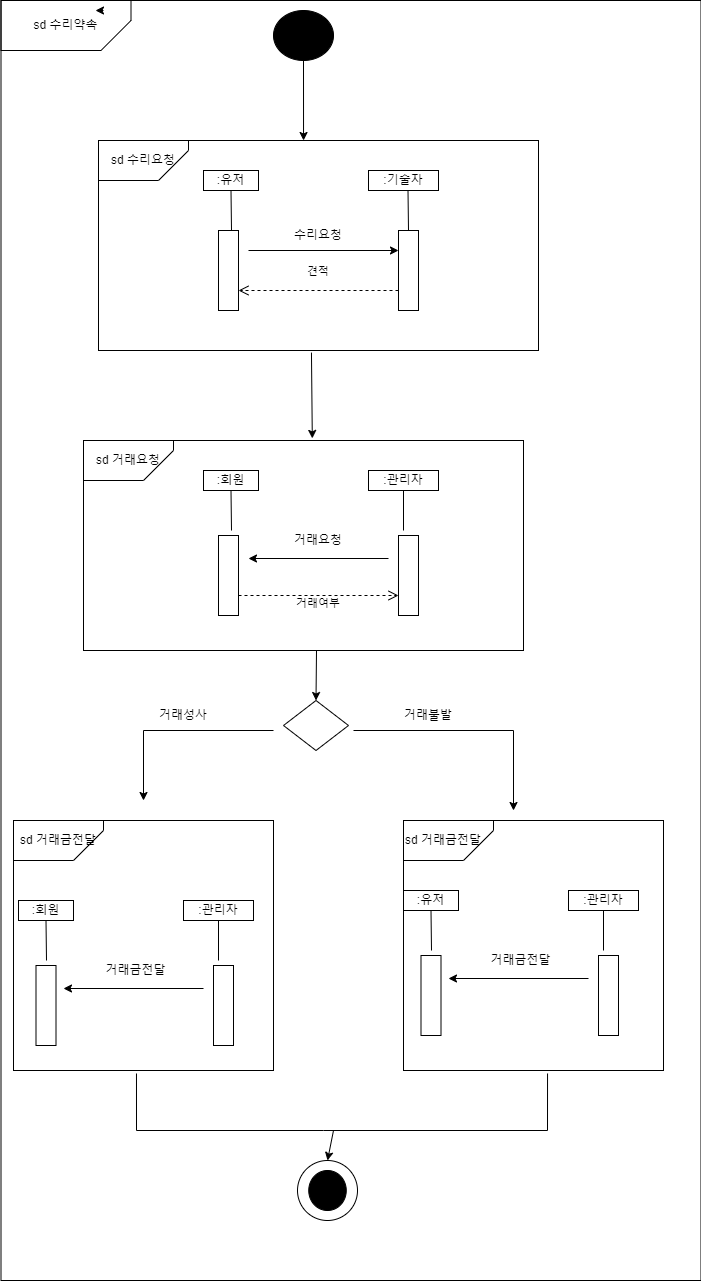

The diagram above was exported from draw.io. Its source (the exported page's mxGraphModel, read from the mxfile embedded in the PNG):
<mxGraphModel dx="1422" dy="729" grid="1" gridSize="10" guides="1" tooltips="1" connect="1" arrows="1" fold="1" page="1" pageScale="1" pageWidth="827" pageHeight="1169" math="0" shadow="0">
  <root>
    <mxCell id="0" />
    <mxCell id="1" parent="0" />
    <mxCell id="IiJsIwYQYSV59zP-zInB-1" value="" style="ellipse;whiteSpace=wrap;html=1;fillColor=#000000;" vertex="1" parent="1">
      <mxGeometry x="330" y="40" width="60" height="50" as="geometry" />
    </mxCell>
    <mxCell id="IiJsIwYQYSV59zP-zInB-3" value="" style="shape=card;whiteSpace=wrap;html=1;fillColor=default;rotation=-180;" vertex="1" parent="1">
      <mxGeometry x="155" y="170" width="90" height="40" as="geometry" />
    </mxCell>
    <mxCell id="IiJsIwYQYSV59zP-zInB-4" value=":유저" style="rounded=0;whiteSpace=wrap;html=1;fillColor=default;" vertex="1" parent="1">
      <mxGeometry x="260" y="200" width="55" height="20" as="geometry" />
    </mxCell>
    <mxCell id="IiJsIwYQYSV59zP-zInB-5" value=":기술자" style="rounded=0;whiteSpace=wrap;html=1;fillColor=default;" vertex="1" parent="1">
      <mxGeometry x="425" y="200" width="70" height="20" as="geometry" />
    </mxCell>
    <mxCell id="IiJsIwYQYSV59zP-zInB-6" value="" style="rounded=0;whiteSpace=wrap;html=1;fillColor=default;" vertex="1" parent="1">
      <mxGeometry x="275" y="260" width="20" height="80" as="geometry" />
    </mxCell>
    <mxCell id="IiJsIwYQYSV59zP-zInB-7" value="" style="rounded=0;whiteSpace=wrap;html=1;fillColor=default;" vertex="1" parent="1">
      <mxGeometry x="455" y="260" width="20" height="80" as="geometry" />
    </mxCell>
    <mxCell id="IiJsIwYQYSV59zP-zInB-8" value="" style="endArrow=classic;html=1;rounded=0;entryX=0;entryY=0.25;entryDx=0;entryDy=0;" edge="1" parent="1" target="IiJsIwYQYSV59zP-zInB-7">
      <mxGeometry width="50" height="50" relative="1" as="geometry">
        <mxPoint x="305" y="280" as="sourcePoint" />
        <mxPoint x="475" y="350" as="targetPoint" />
      </mxGeometry>
    </mxCell>
    <mxCell id="IiJsIwYQYSV59zP-zInB-12" value="견적" style="verticalAlign=bottom;endArrow=open;dashed=1;endSize=8;exitX=0;exitY=0.95;shadow=0;strokeWidth=1;" edge="1" parent="1">
      <mxGeometry y="-10" relative="1" as="geometry">
        <mxPoint x="295" y="320" as="targetPoint" />
        <mxPoint x="455" y="320" as="sourcePoint" />
        <mxPoint as="offset" />
      </mxGeometry>
    </mxCell>
    <mxCell id="IiJsIwYQYSV59zP-zInB-13" value="수리요청" style="text;html=1;strokeColor=none;fillColor=none;align=center;verticalAlign=middle;whiteSpace=wrap;rounded=0;" vertex="1" parent="1">
      <mxGeometry x="345" y="250" width="60" height="30" as="geometry" />
    </mxCell>
    <mxCell id="IiJsIwYQYSV59zP-zInB-16" value="sd 수리요청" style="text;html=1;strokeColor=none;fillColor=none;align=center;verticalAlign=middle;whiteSpace=wrap;rounded=0;" vertex="1" parent="1">
      <mxGeometry x="155" y="170" width="90" height="40" as="geometry" />
    </mxCell>
    <mxCell id="IiJsIwYQYSV59zP-zInB-18" value="" style="shape=card;whiteSpace=wrap;html=1;fillColor=default;rotation=-180;" vertex="1" parent="1">
      <mxGeometry x="140" y="470" width="90" height="40" as="geometry" />
    </mxCell>
    <mxCell id="IiJsIwYQYSV59zP-zInB-19" value=":회원" style="rounded=0;whiteSpace=wrap;html=1;fillColor=default;" vertex="1" parent="1">
      <mxGeometry x="260" y="500" width="55" height="20" as="geometry" />
    </mxCell>
    <mxCell id="IiJsIwYQYSV59zP-zInB-20" value=":관리자" style="rounded=0;whiteSpace=wrap;html=1;fillColor=default;" vertex="1" parent="1">
      <mxGeometry x="425" y="500" width="70" height="20" as="geometry" />
    </mxCell>
    <mxCell id="IiJsIwYQYSV59zP-zInB-21" value="" style="rounded=0;whiteSpace=wrap;html=1;fillColor=default;" vertex="1" parent="1">
      <mxGeometry x="275" y="565" width="20" height="80" as="geometry" />
    </mxCell>
    <mxCell id="IiJsIwYQYSV59zP-zInB-22" value="" style="rounded=0;whiteSpace=wrap;html=1;fillColor=default;" vertex="1" parent="1">
      <mxGeometry x="455" y="565" width="20" height="80" as="geometry" />
    </mxCell>
    <mxCell id="IiJsIwYQYSV59zP-zInB-23" value="" style="endArrow=classic;html=1;rounded=0;" edge="1" parent="1">
      <mxGeometry width="50" height="50" relative="1" as="geometry">
        <mxPoint x="445" y="588" as="sourcePoint" />
        <mxPoint x="305" y="588" as="targetPoint" />
      </mxGeometry>
    </mxCell>
    <mxCell id="IiJsIwYQYSV59zP-zInB-24" value="거래여부" style="verticalAlign=bottom;endArrow=open;dashed=1;endSize=8;shadow=0;strokeWidth=1;entryX=0;entryY=0.75;entryDx=0;entryDy=0;exitX=1;exitY=0.75;exitDx=0;exitDy=0;" edge="1" parent="1" source="IiJsIwYQYSV59zP-zInB-21" target="IiJsIwYQYSV59zP-zInB-22">
      <mxGeometry y="-17" relative="1" as="geometry">
        <mxPoint x="295" y="625" as="targetPoint" />
        <mxPoint x="215" y="608" as="sourcePoint" />
        <mxPoint as="offset" />
      </mxGeometry>
    </mxCell>
    <mxCell id="IiJsIwYQYSV59zP-zInB-25" value="거래요청" style="text;html=1;strokeColor=none;fillColor=none;align=center;verticalAlign=middle;whiteSpace=wrap;rounded=0;" vertex="1" parent="1">
      <mxGeometry x="345" y="555" width="60" height="30" as="geometry" />
    </mxCell>
    <mxCell id="IiJsIwYQYSV59zP-zInB-26" value="sd 거래요청" style="text;html=1;strokeColor=none;fillColor=none;align=center;verticalAlign=middle;whiteSpace=wrap;rounded=0;" vertex="1" parent="1">
      <mxGeometry x="140" y="470" width="90" height="40" as="geometry" />
    </mxCell>
    <mxCell id="IiJsIwYQYSV59zP-zInB-29" value="" style="rhombus;whiteSpace=wrap;html=1;fillColor=default;" vertex="1" parent="1">
      <mxGeometry x="340" y="730" width="65" height="50" as="geometry" />
    </mxCell>
    <mxCell id="IiJsIwYQYSV59zP-zInB-30" value="" style="rounded=0;whiteSpace=wrap;html=1;fillColor=none;" vertex="1" parent="1">
      <mxGeometry x="155" y="170" width="440" height="210" as="geometry" />
    </mxCell>
    <mxCell id="IiJsIwYQYSV59zP-zInB-31" value="" style="rounded=0;whiteSpace=wrap;html=1;fillColor=none;" vertex="1" parent="1">
      <mxGeometry x="140" y="470" width="440" height="210" as="geometry" />
    </mxCell>
    <mxCell id="IiJsIwYQYSV59zP-zInB-33" value="" style="endArrow=none;html=1;rounded=0;entryX=0.5;entryY=1;entryDx=0;entryDy=0;" edge="1" parent="1" target="IiJsIwYQYSV59zP-zInB-4">
      <mxGeometry width="50" height="50" relative="1" as="geometry">
        <mxPoint x="288" y="260" as="sourcePoint" />
        <mxPoint x="440" y="420" as="targetPoint" />
      </mxGeometry>
    </mxCell>
    <mxCell id="IiJsIwYQYSV59zP-zInB-34" value="" style="endArrow=none;html=1;rounded=0;entryX=0.5;entryY=1;entryDx=0;entryDy=0;" edge="1" parent="1">
      <mxGeometry width="50" height="50" relative="1" as="geometry">
        <mxPoint x="465" y="260" as="sourcePoint" />
        <mxPoint x="464.5" y="220" as="targetPoint" />
      </mxGeometry>
    </mxCell>
    <mxCell id="IiJsIwYQYSV59zP-zInB-39" value="" style="endArrow=none;html=1;rounded=0;exitX=0.5;exitY=1;exitDx=0;exitDy=0;" edge="1" parent="1" source="IiJsIwYQYSV59zP-zInB-19">
      <mxGeometry width="50" height="50" relative="1" as="geometry">
        <mxPoint x="390" y="470" as="sourcePoint" />
        <mxPoint x="288" y="560" as="targetPoint" />
      </mxGeometry>
    </mxCell>
    <mxCell id="IiJsIwYQYSV59zP-zInB-40" value="" style="endArrow=none;html=1;rounded=0;exitX=0.5;exitY=1;exitDx=0;exitDy=0;" edge="1" parent="1" source="IiJsIwYQYSV59zP-zInB-20">
      <mxGeometry width="50" height="50" relative="1" as="geometry">
        <mxPoint x="297.5" y="530" as="sourcePoint" />
        <mxPoint x="460" y="560" as="targetPoint" />
      </mxGeometry>
    </mxCell>
    <mxCell id="IiJsIwYQYSV59zP-zInB-42" value=":회원" style="rounded=0;whiteSpace=wrap;html=1;fillColor=default;" vertex="1" parent="1">
      <mxGeometry x="75" y="930" width="55" height="20" as="geometry" />
    </mxCell>
    <mxCell id="IiJsIwYQYSV59zP-zInB-43" value=":관리자" style="rounded=0;whiteSpace=wrap;html=1;fillColor=default;" vertex="1" parent="1">
      <mxGeometry x="240" y="930" width="70" height="20" as="geometry" />
    </mxCell>
    <mxCell id="IiJsIwYQYSV59zP-zInB-44" value="" style="rounded=0;whiteSpace=wrap;html=1;fillColor=default;" vertex="1" parent="1">
      <mxGeometry x="92.5" y="995" width="20" height="80" as="geometry" />
    </mxCell>
    <mxCell id="IiJsIwYQYSV59zP-zInB-45" value="" style="rounded=0;whiteSpace=wrap;html=1;fillColor=default;" vertex="1" parent="1">
      <mxGeometry x="270" y="995" width="20" height="80" as="geometry" />
    </mxCell>
    <mxCell id="IiJsIwYQYSV59zP-zInB-46" value="" style="endArrow=classic;html=1;rounded=0;" edge="1" parent="1">
      <mxGeometry width="50" height="50" relative="1" as="geometry">
        <mxPoint x="260" y="1018" as="sourcePoint" />
        <mxPoint x="120" y="1018" as="targetPoint" />
      </mxGeometry>
    </mxCell>
    <mxCell id="IiJsIwYQYSV59zP-zInB-48" value="거래금전달" style="text;html=1;strokeColor=none;fillColor=none;align=center;verticalAlign=middle;whiteSpace=wrap;rounded=0;rotation=0;" vertex="1" parent="1">
      <mxGeometry x="160" y="985" width="65" height="30" as="geometry" />
    </mxCell>
    <mxCell id="IiJsIwYQYSV59zP-zInB-49" value="" style="endArrow=none;html=1;rounded=0;exitX=0.5;exitY=1;exitDx=0;exitDy=0;" edge="1" parent="1" source="IiJsIwYQYSV59zP-zInB-42">
      <mxGeometry width="50" height="50" relative="1" as="geometry">
        <mxPoint x="205" y="900" as="sourcePoint" />
        <mxPoint x="103" y="990" as="targetPoint" />
      </mxGeometry>
    </mxCell>
    <mxCell id="IiJsIwYQYSV59zP-zInB-50" value="" style="endArrow=none;html=1;rounded=0;exitX=0.5;exitY=1;exitDx=0;exitDy=0;" edge="1" parent="1" source="IiJsIwYQYSV59zP-zInB-43">
      <mxGeometry width="50" height="50" relative="1" as="geometry">
        <mxPoint x="112.5" y="960" as="sourcePoint" />
        <mxPoint x="275" y="990" as="targetPoint" />
      </mxGeometry>
    </mxCell>
    <mxCell id="IiJsIwYQYSV59zP-zInB-51" value="sd 거래금전달" style="text;html=1;strokeColor=none;fillColor=none;align=center;verticalAlign=middle;whiteSpace=wrap;rounded=0;" vertex="1" parent="1">
      <mxGeometry x="70" y="850" width="90" height="40" as="geometry" />
    </mxCell>
    <mxCell id="IiJsIwYQYSV59zP-zInB-53" value="" style="shape=card;whiteSpace=wrap;html=1;fillColor=none;rotation=-180;" vertex="1" parent="1">
      <mxGeometry x="70" y="850" width="90" height="40" as="geometry" />
    </mxCell>
    <mxCell id="IiJsIwYQYSV59zP-zInB-56" value=":유저" style="rounded=0;whiteSpace=wrap;html=1;fillColor=default;" vertex="1" parent="1">
      <mxGeometry x="460" y="920" width="55" height="20" as="geometry" />
    </mxCell>
    <mxCell id="IiJsIwYQYSV59zP-zInB-57" value=":관리자" style="rounded=0;whiteSpace=wrap;html=1;fillColor=default;" vertex="1" parent="1">
      <mxGeometry x="625" y="920" width="70" height="20" as="geometry" />
    </mxCell>
    <mxCell id="IiJsIwYQYSV59zP-zInB-58" value="" style="rounded=0;whiteSpace=wrap;html=1;fillColor=default;" vertex="1" parent="1">
      <mxGeometry x="477.5" y="985" width="20" height="80" as="geometry" />
    </mxCell>
    <mxCell id="IiJsIwYQYSV59zP-zInB-59" value="" style="rounded=0;whiteSpace=wrap;html=1;fillColor=default;" vertex="1" parent="1">
      <mxGeometry x="655" y="985" width="20" height="80" as="geometry" />
    </mxCell>
    <mxCell id="IiJsIwYQYSV59zP-zInB-60" value="" style="endArrow=classic;html=1;rounded=0;" edge="1" parent="1">
      <mxGeometry width="50" height="50" relative="1" as="geometry">
        <mxPoint x="645" y="1008" as="sourcePoint" />
        <mxPoint x="505" y="1008" as="targetPoint" />
      </mxGeometry>
    </mxCell>
    <mxCell id="IiJsIwYQYSV59zP-zInB-61" value="거래금전달" style="text;html=1;strokeColor=none;fillColor=none;align=center;verticalAlign=middle;whiteSpace=wrap;rounded=0;rotation=0;" vertex="1" parent="1">
      <mxGeometry x="545" y="975" width="65" height="30" as="geometry" />
    </mxCell>
    <mxCell id="IiJsIwYQYSV59zP-zInB-62" value="" style="endArrow=none;html=1;rounded=0;exitX=0.5;exitY=1;exitDx=0;exitDy=0;" edge="1" parent="1" source="IiJsIwYQYSV59zP-zInB-56">
      <mxGeometry width="50" height="50" relative="1" as="geometry">
        <mxPoint x="590" y="890" as="sourcePoint" />
        <mxPoint x="488" y="980" as="targetPoint" />
      </mxGeometry>
    </mxCell>
    <mxCell id="IiJsIwYQYSV59zP-zInB-63" value="" style="endArrow=none;html=1;rounded=0;exitX=0.5;exitY=1;exitDx=0;exitDy=0;" edge="1" parent="1" source="IiJsIwYQYSV59zP-zInB-57">
      <mxGeometry width="50" height="50" relative="1" as="geometry">
        <mxPoint x="497.5" y="950" as="sourcePoint" />
        <mxPoint x="660" y="980" as="targetPoint" />
      </mxGeometry>
    </mxCell>
    <mxCell id="IiJsIwYQYSV59zP-zInB-64" value="sd 거래금전달" style="text;html=1;strokeColor=none;fillColor=none;align=center;verticalAlign=middle;whiteSpace=wrap;rounded=0;" vertex="1" parent="1">
      <mxGeometry x="455" y="850" width="90" height="40" as="geometry" />
    </mxCell>
    <mxCell id="IiJsIwYQYSV59zP-zInB-65" value="" style="shape=card;whiteSpace=wrap;html=1;fillColor=none;rotation=-180;" vertex="1" parent="1">
      <mxGeometry x="460" y="850" width="90" height="40" as="geometry" />
    </mxCell>
    <mxCell id="IiJsIwYQYSV59zP-zInB-67" value="" style="ellipse;whiteSpace=wrap;html=1;fillColor=none;" vertex="1" parent="1">
      <mxGeometry x="354" y="1190" width="60" height="60" as="geometry" />
    </mxCell>
    <mxCell id="IiJsIwYQYSV59zP-zInB-68" value="" style="ellipse;whiteSpace=wrap;html=1;fillColor=#000000;strokeColor=#000000;" vertex="1" parent="1">
      <mxGeometry x="365.25" y="1200" width="37.5" height="40" as="geometry" />
    </mxCell>
    <mxCell id="IiJsIwYQYSV59zP-zInB-69" value="" style="rounded=0;whiteSpace=wrap;html=1;fillColor=none;" vertex="1" parent="1">
      <mxGeometry x="70" y="850" width="260" height="250" as="geometry" />
    </mxCell>
    <mxCell id="IiJsIwYQYSV59zP-zInB-70" value="" style="rounded=0;whiteSpace=wrap;html=1;fillColor=none;" vertex="1" parent="1">
      <mxGeometry x="460" y="850" width="260" height="250" as="geometry" />
    </mxCell>
    <mxCell id="IiJsIwYQYSV59zP-zInB-72" value="" style="endArrow=classic;html=1;rounded=0;exitX=0.5;exitY=1;exitDx=0;exitDy=0;entryX=0.466;entryY=0;entryDx=0;entryDy=0;entryPerimeter=0;" edge="1" parent="1" source="IiJsIwYQYSV59zP-zInB-1" target="IiJsIwYQYSV59zP-zInB-30">
      <mxGeometry width="50" height="50" relative="1" as="geometry">
        <mxPoint x="350" y="80" as="sourcePoint" />
        <mxPoint x="360" y="160" as="targetPoint" />
      </mxGeometry>
    </mxCell>
    <mxCell id="IiJsIwYQYSV59zP-zInB-73" value="" style="endArrow=classic;html=1;rounded=0;exitX=0.484;exitY=1.01;exitDx=0;exitDy=0;exitPerimeter=0;entryX=0.52;entryY=-0.01;entryDx=0;entryDy=0;entryPerimeter=0;" edge="1" parent="1" source="IiJsIwYQYSV59zP-zInB-30" target="IiJsIwYQYSV59zP-zInB-31">
      <mxGeometry width="50" height="50" relative="1" as="geometry">
        <mxPoint x="370" y="390" as="sourcePoint" />
        <mxPoint x="370" y="460" as="targetPoint" />
      </mxGeometry>
    </mxCell>
    <mxCell id="IiJsIwYQYSV59zP-zInB-74" value="" style="endArrow=classic;html=1;rounded=0;entryX=0.5;entryY=0;entryDx=0;entryDy=0;" edge="1" parent="1" target="IiJsIwYQYSV59zP-zInB-29">
      <mxGeometry width="50" height="50" relative="1" as="geometry">
        <mxPoint x="373" y="680" as="sourcePoint" />
        <mxPoint x="400" y="720" as="targetPoint" />
      </mxGeometry>
    </mxCell>
    <mxCell id="IiJsIwYQYSV59zP-zInB-75" value="" style="endArrow=classic;html=1;rounded=0;" edge="1" parent="1">
      <mxGeometry width="50" height="50" relative="1" as="geometry">
        <mxPoint x="330" y="760" as="sourcePoint" />
        <mxPoint x="200" y="830" as="targetPoint" />
        <Array as="points">
          <mxPoint x="200" y="760" />
        </Array>
      </mxGeometry>
    </mxCell>
    <mxCell id="IiJsIwYQYSV59zP-zInB-76" value="" style="endArrow=classic;html=1;rounded=0;" edge="1" parent="1">
      <mxGeometry width="50" height="50" relative="1" as="geometry">
        <mxPoint x="410" y="760" as="sourcePoint" />
        <mxPoint x="570" y="840" as="targetPoint" />
        <Array as="points">
          <mxPoint x="570" y="760" />
        </Array>
      </mxGeometry>
    </mxCell>
    <mxCell id="IiJsIwYQYSV59zP-zInB-77" value="" style="endArrow=classic;html=1;rounded=0;entryX=0.5;entryY=0;entryDx=0;entryDy=0;" edge="1" parent="1" target="IiJsIwYQYSV59zP-zInB-67">
      <mxGeometry width="50" height="50" relative="1" as="geometry">
        <mxPoint x="390" y="1160" as="sourcePoint" />
        <mxPoint x="440" y="1070" as="targetPoint" />
      </mxGeometry>
    </mxCell>
    <mxCell id="IiJsIwYQYSV59zP-zInB-78" value="" style="endArrow=none;html=1;rounded=0;exitX=0.473;exitY=1.012;exitDx=0;exitDy=0;exitPerimeter=0;" edge="1" parent="1" source="IiJsIwYQYSV59zP-zInB-69">
      <mxGeometry width="50" height="50" relative="1" as="geometry">
        <mxPoint x="390" y="1120" as="sourcePoint" />
        <mxPoint x="380" y="1160" as="targetPoint" />
        <Array as="points">
          <mxPoint x="193" y="1160" />
        </Array>
      </mxGeometry>
    </mxCell>
    <mxCell id="IiJsIwYQYSV59zP-zInB-79" value="" style="endArrow=none;html=1;rounded=0;entryX=0.554;entryY=1.012;entryDx=0;entryDy=0;entryPerimeter=0;" edge="1" parent="1" target="IiJsIwYQYSV59zP-zInB-70">
      <mxGeometry width="50" height="50" relative="1" as="geometry">
        <mxPoint x="380" y="1160" as="sourcePoint" />
        <mxPoint x="610" y="1170" as="targetPoint" />
        <Array as="points">
          <mxPoint x="604" y="1160" />
        </Array>
      </mxGeometry>
    </mxCell>
    <mxCell id="IiJsIwYQYSV59zP-zInB-80" value="거래불발" style="text;html=1;strokeColor=none;fillColor=none;align=center;verticalAlign=middle;whiteSpace=wrap;rounded=0;" vertex="1" parent="1">
      <mxGeometry x="455" y="730" width="60" height="30" as="geometry" />
    </mxCell>
    <mxCell id="IiJsIwYQYSV59zP-zInB-81" value="거래성사" style="text;html=1;strokeColor=none;fillColor=none;align=center;verticalAlign=middle;whiteSpace=wrap;rounded=0;" vertex="1" parent="1">
      <mxGeometry x="210" y="730" width="60" height="30" as="geometry" />
    </mxCell>
    <mxCell id="IiJsIwYQYSV59zP-zInB-83" value="" style="shape=card;whiteSpace=wrap;html=1;strokeColor=#000000;fillColor=#FFFFFF;rotation=-180;" vertex="1" parent="1">
      <mxGeometry x="57.5" y="30" width="130" height="50" as="geometry" />
    </mxCell>
    <mxCell id="IiJsIwYQYSV59zP-zInB-85" value="sd 수리약속" style="text;html=1;strokeColor=none;fillColor=none;align=center;verticalAlign=middle;whiteSpace=wrap;rounded=0;" vertex="1" parent="1">
      <mxGeometry x="85" y="40" width="75" height="30" as="geometry" />
    </mxCell>
    <mxCell id="IiJsIwYQYSV59zP-zInB-86" value="" style="rounded=0;whiteSpace=wrap;html=1;strokeColor=#000000;fillColor=none;" vertex="1" parent="1">
      <mxGeometry x="57.5" y="30" width="700" height="1280" as="geometry" />
    </mxCell>
    <mxCell id="IiJsIwYQYSV59zP-zInB-87" style="edgeStyle=orthogonalEdgeStyle;rounded=0;orthogonalLoop=1;jettySize=auto;html=1;exitX=1;exitY=0;exitDx=0;exitDy=0;entryX=0.893;entryY=-0.033;entryDx=0;entryDy=0;entryPerimeter=0;" edge="1" parent="1" source="IiJsIwYQYSV59zP-zInB-85" target="IiJsIwYQYSV59zP-zInB-85">
      <mxGeometry relative="1" as="geometry" />
    </mxCell>
  </root>
</mxGraphModel>